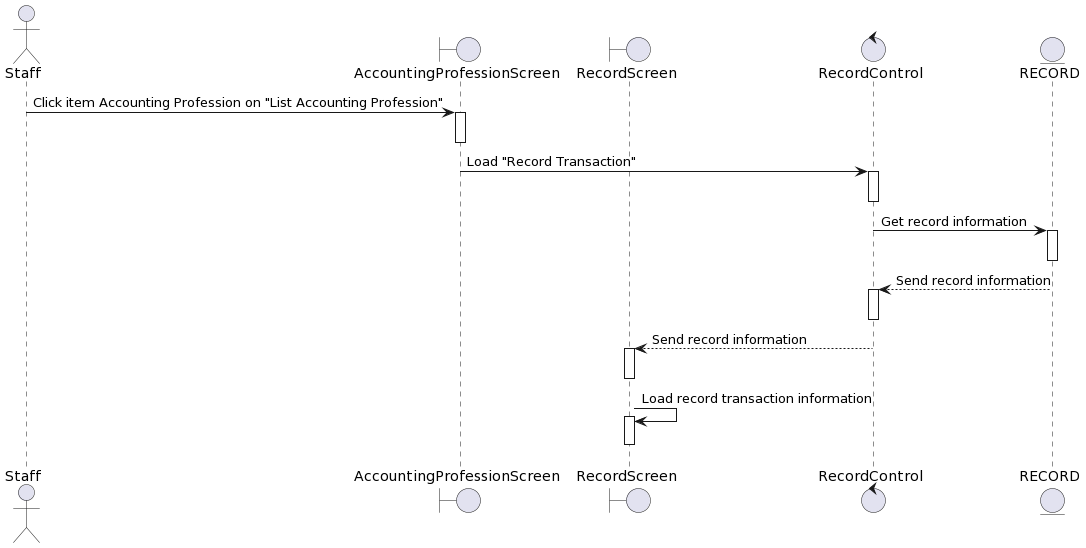

The diagram above was rendered by PlantUML. Its source (embedded in the PNG):
@startuml
actor Staff
boundary AccountingProfessionScreen
boundary RecordScreen
control RecordControl 
entity RECORD

Staff-> AccountingProfessionScreen++: Click item Accounting Profession on "List Accounting Profession"
deactivate AccountingProfessionScreen


AccountingProfessionScreen-> RecordControl ++: Load "Record Transaction"
deactivate RecordControl 

RecordControl -> RECORD++: Get record information
deactivate RECORD

RECORD--> RecordControl ++: Send record information
deactivate RecordControl 

RecordControl --> RecordScreen++: Send record information
deactivate RecordScreen

RecordScreen-> RecordScreen++: Load record transaction information
deactivate RecordScreen
@enduml